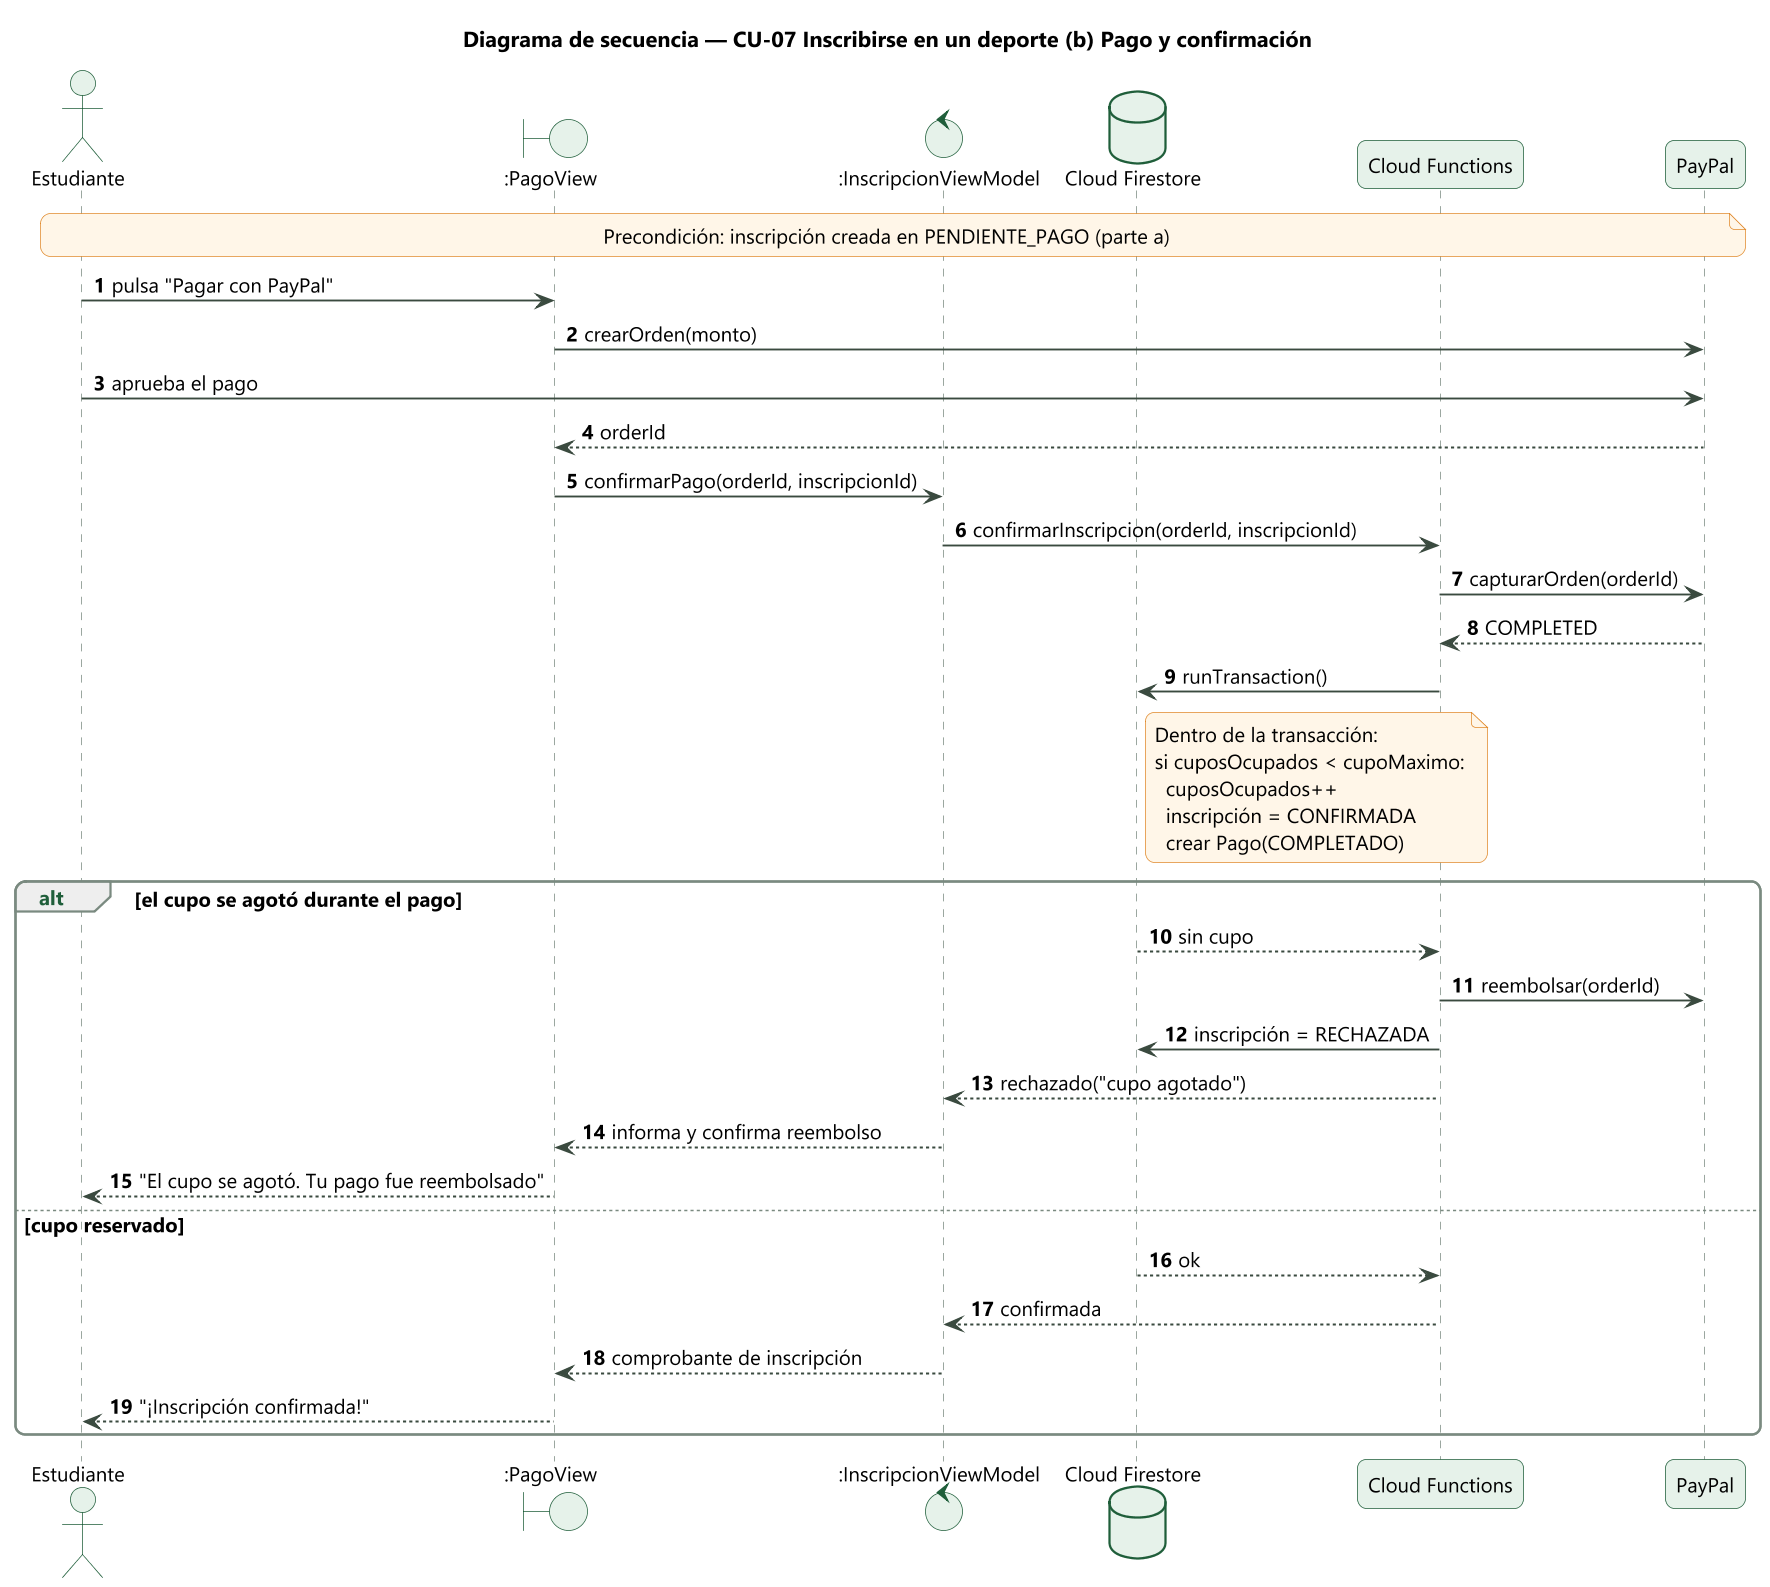

The diagram above was rendered by PlantUML. Its source (embedded in the PNG):
@startuml
!include _estilo.iuml
title Diagrama de secuencia — CU-07 Inscribirse en un deporte (b) Pago y confirmación
autonumber
actor "Estudiante" as E
boundary ":PagoView" as V
control ":InscripcionViewModel" as VM
database "Cloud Firestore" as FS
participant "Cloud Functions" as CF
participant "PayPal" as PP

note over E, PP
  Precondición: inscripción creada en PENDIENTE_PAGO (parte a)
end note
E -> V : pulsa "Pagar con PayPal"
V -> PP : crearOrden(monto)
E -> PP : aprueba el pago
PP --> V : orderId
V -> VM : confirmarPago(orderId, inscripcionId)
VM -> CF : confirmarInscripcion(orderId, inscripcionId)
CF -> PP : capturarOrden(orderId)
PP --> CF : COMPLETED
CF -> FS : runTransaction()
note right of FS
  Dentro de la transacción:
  si cuposOcupados < cupoMaximo:
    cuposOcupados++
    inscripción = CONFIRMADA
    crear Pago(COMPLETADO)
end note
alt el cupo se agotó durante el pago
  FS --> CF : sin cupo
  CF -> PP : reembolsar(orderId)
  CF -> FS : inscripción = RECHAZADA
  CF --> VM : rechazado("cupo agotado")
  VM --> V : informa y confirma reembolso
  V --> E : "El cupo se agotó. Tu pago fue reembolsado"
else cupo reservado
  FS --> CF : ok
  CF --> VM : confirmada
  VM --> V : comprobante de inscripción
  V --> E : "¡Inscripción confirmada!"
end
@enduml